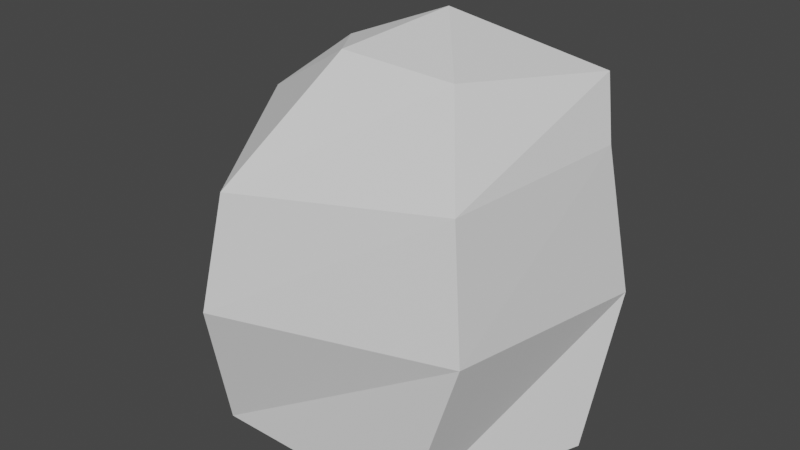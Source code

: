 # Source: Stage_3.blend  (saved by Blender 3.5.10; exported with 4.5.12 LTS)
import bpy
from mathutils import Matrix  # noqa: F401  (used for matrix-valued properties, if any)

bpy.ops.wm.read_factory_settings(use_empty=True)
scene = bpy.context.scene
scene.name = 'Scene'

# ---- collections
col_collection = bpy.data.collections.new('Collection'); scene.collection.children.link(col_collection)

# ---- world
world_world = bpy.data.worlds.new('World'); scene.world = world_world
world_world.use_nodes = True; world_world.node_tree.nodes.clear()
_N = world_world.node_tree.nodes; _L = world_world.node_tree.links
n0 = _N.new('ShaderNodeOutputWorld'); n0.name = 'World Output'; n0.location = (300, 300)
n1 = _N.new('ShaderNodeBackground'); n1.name = 'Background'; n1.location = (10, 300)
n1.inputs[0].default_value = (0.05088, 0.05088, 0.05088, 1.0)
_L.new(n1.outputs[0], n0.inputs[0])
n0.is_active_output = True
world_world.color = (0.05088, 0.05088, 0.05088)
world_world.use_sun_shadow = False
world_world.sun_shadow_jitter_overblur = 0.0

# ---- meshes
me_circle_004 = bpy.data.meshes.new('Circle.004')
me_circle_004.from_pydata([(0.0, 1.0, 0.0), (-0.9511, 0.309, 0.0), (-0.5878, -0.809, 0.0), (0.5878, -0.809, 0.0), (0.9511, 0.309, 0.0), (-0.7448, 0.251, 0.8964), (-0.06608, 0.8316, 0.9526), (-0.4667, -1.078, 0.7924), (0.8905, -0.8155, 0.9375), (0.9818, 0.6376, 0.7924), (-0.8509, 0.01609, 1.594), (-0.09644, 0.8354, 1.622), (-0.4104, -0.9396, 1.404), (0.7898, -0.7244, 1.584), (0.8632, 0.556, 1.569), (0.1096, 0.2413, 2.146), (0.5424, -0.369, 2.01), (-0.05699, -0.4049, 2.043), (0.7694, 0.6698, 1.881), (0.02619, 0.721, 1.879), (-0.3385, 0.02941, 1.967)], [], [(1, 0, 4, 3, 2), (6, 5, 10, 11), (0, 1, 5, 6), (3, 4, 9, 8), (1, 2, 7, 5), (4, 0, 6, 9), (2, 3, 8, 7), (10, 12, 17, 20), (8, 9, 14, 13), (5, 7, 12, 10), (9, 6, 11, 14), (7, 8, 13, 12), (14, 11, 19, 18), (12, 13, 16, 17), (11, 10, 20, 19), (13, 14, 18, 16), (16, 18, 15), (17, 16, 15), (20, 17, 15), (19, 20, 15), (18, 19, 15)])
_uv = me_circle_004.uv_layers.new(name='UVMap')
_uv.uv.foreach_set('vector', [0.0, 0.0, 0.0, 0.0, 0.0, 0.0, 0.0, 0.0, 0.0, 0.0, 0.0, 0.0, 0.0, 0.0, 0.0, 0.0, 0.0, 0.0, 0.0, 0.0, 0.0, 0.0, 0.0, 0.0, 0.0, 0.0, 0.0, 0.0, 0.0, 0.0, 0.0, 0.0, 0.0, 0.0, 0.0, 0.0, 0.0, 0.0, 0.0, 0.0, 0.0, 0.0, 0.0, 0.0, 0.0, 0.0, 0.0, 0.0, 0.0, 0.0, 0.0, 0.0, 0.0, 0.0, 0.0, 0.0, 0.0, 0.0, 0.0, 0.0, 0.0, 0.0, 0.0, 0.0, 0.0, 0.0, 0.0, 0.0, 0.0, 0.0, 0.0, 0.0, 0.0, 0.0, 0.0, 0.0, 0.0, 0.0, 0.0, 0.0, 0.0, 0.0, 0.0, 0.0, 0.0, 0.0, 0.0, 0.0, 0.0, 0.0, 0.0, 0.0, 0.0, 0.0, 0.0, 0.0, 0.0, 0.0, 0.0, 0.0, 0.0, 0.0, 0.0, 0.0, 0.0, 0.0, 0.0, 0.0, 0.0, 0.0, 0.0, 0.0, 0.0, 0.0, 0.0, 0.0, 0.0, 0.0, 0.0, 0.0, 0.0, 0.0, 0.0, 0.0, 0.0, 0.0, 0.0, 0.0, 0.0, 0.0, 0.0, 0.0, 0.0, 0.0, 0.0, 0.0, 0.0, 0.0, 0.0, 0.0, 0.0, 0.0, 0.0, 0.0, 0.0, 0.0, 0.0, 0.0, 0.0, 0.0, 0.0, 0.0, 0.0, 0.0, 0.0, 0.0, 0.0, 0.0, 0.0, 0.0])
me_circle_004.update()

# ---- objects
ob_model_001 = bpy.data.objects.new('Model.001', me_circle_004)

# ---- transforms, parenting, visibility, modifiers, constraints
ob_model_001.location = (0.00125, 0.0008821, 0.004547)
ob_model_001.scale = (0.6001, 0.5122, 0.6001)

# ---- collection membership
col_collection.objects.link(ob_model_001)

# ---- scene / render settings (as saved in the file)
scene.frame_start = 1; scene.frame_end = 250; scene.frame_set(1)
scene.render.engine = 'BLENDER_EEVEE_NEXT'
scene.cycles.sampling_pattern = 'TABULATED_SOBOL'
scene.view_settings.view_transform = 'Filmic'
scene.unit_settings.scale_length = 0.01
bpy.context.view_layer.update()

# ---- added for rendering (the .blend has no active camera and no usable light): camera, sun
cam_auto = bpy.data.cameras.new('AutoCamera')
cam_auto.lens = 50.0
cam_auto.sensor_width = 36.0
cam_auto.clip_end = 1000.0
ob_auto_camera = bpy.data.objects.new('AutoCamera', cam_auto)
scene.collection.objects.link(ob_auto_camera)
ob_auto_camera.location = (1.892, -2.27681, 2.15357)
ob_auto_camera.rotation_euler = (1.09748, -7.21219e-08, 0.694738)
scene.camera = ob_auto_camera
light_auto_sun = bpy.data.lights.new('AutoSun', 'SUN')
light_auto_sun.energy = 3.0
light_auto_sun.angle = 0.0523599
ob_auto_sun = bpy.data.objects.new('AutoSun', light_auto_sun)
scene.collection.objects.link(ob_auto_sun)
ob_auto_sun.rotation_euler = (0.872665, 0.174533, 0.523599)
bpy.context.view_layer.update()
